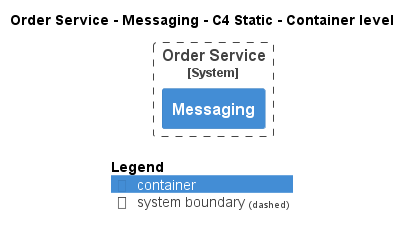

The diagram above was rendered by PlantUML. Its source (embedded in the PNG):
@startuml
!pragma layout smetana
!include ..\..\..\..\..\.c4s\C4_Container.puml

AddElementTag("c4interflow:lifecycle:new", $bgColor=green, $fontColor=#ffffff, $borderColor=green, $shadowing="False")
AddElementTag("c4interflow:lifecycle:changed", $bgColor=orange, $fontColor=#ffffff, $borderColor=orange, $shadowing="False")
AddElementTag("c4interflow:lifecycle:removed", $bgColor=red, $fontColor=#ffffff, $borderColor=red, $shadowing="False")

AddRelTag("c4interflow:lifecycle:new", $textColor=green, $lineColor=green)
AddRelTag("c4interflow:lifecycle:changed", $textColor=orange, $lineColor=orange)
AddRelTag("c4interflow:lifecycle:removed", $textColor=red, $lineColor=red)

SHOW_PERSON_PORTRAIT()
LAYOUT_TOP_DOWN()

skinparam linetype polyline

title Order Service - Messaging - C4 Static - Container level


System_Boundary(ECommercePlatform.SoftwareSystems.OrderService, "Order Service") {
    Container(ECommercePlatform.SoftwareSystems.OrderService.Containers.Messaging, "Messaging", "", "")
}



SHOW_LEGEND()
@enduml